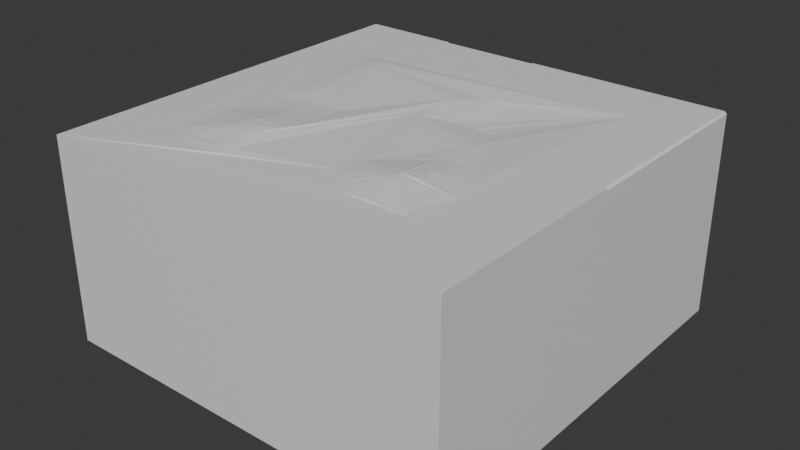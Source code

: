 # Source: eden_tile.blend  (saved by Blender 4.2.66; exported with 4.5.12 LTS)
import bpy
from mathutils import Matrix  # noqa: F401  (used for matrix-valued properties, if any)

bpy.ops.wm.read_factory_settings(use_empty=True)
scene = bpy.context.scene
scene.name = 'Scene'

# ---- materials (node trees are filled in below, after node groups)
mat_material = bpy.data.materials.new('Material')
mat_material.alpha_threshold = 0.0
mat_material.roughness = 0.5
mat_material.line_color = (0.0, 0.0, 0.0, 1.0)

# ---- material node trees
mat_material.use_nodes = True; mat_material.node_tree.nodes.clear()
_N = mat_material.node_tree.nodes; _L = mat_material.node_tree.links
n0 = _N.new('ShaderNodeOutputMaterial'); n0.name = 'Material Output'; n0.location = (300, 300)
n1 = _N.new('ShaderNodeBsdfPrincipled'); n1.name = 'Principled BSDF'; n1.location = (10, 300)
n1.inputs[3].default_value = 1.45
_L.new(n1.outputs[0], n0.inputs[0])
n0.is_active_output = True

# ---- world
world_world = bpy.data.worlds.new('World'); scene.world = world_world
world_world.use_nodes = True; world_world.node_tree.nodes.clear()
_N = world_world.node_tree.nodes; _L = world_world.node_tree.links
n0 = _N.new('ShaderNodeOutputWorld'); n0.name = 'World Output'; n0.location = (300, 300)
n1 = _N.new('ShaderNodeBackground'); n1.name = 'Background'; n1.location = (10, 300)
n1.inputs[0].default_value = (0.05088, 0.05088, 0.05088, 1.0)
_L.new(n1.outputs[0], n0.inputs[0])
n0.is_active_output = True
world_world.color = (0.05088, 0.05088, 0.05088)
world_world.sun_shadow_jitter_overblur = 0.0

# ---- meshes
me_cube = bpy.data.meshes.new('Cube')
me_cube.from_pydata([(1.0, 1.0, 0.0), (1.0, -1.0, 1.0), (1.0, -1.0, 0.0), (-1.0, 1.0, 1.0), (-1.0, 1.0, 0.0), (-1.0, -1.0, 1.0), (-1.0, -1.0, 0.0), (-0.7501, 0.5, 1.004), (0.5001, -0.25, 1.008), (0.3749, -5.196e-06, 1.001), (-0.6254, 0.4999, 1.017), (0.3754, -0.4999, 1.027), (0.25, -0.625, 1.005), (-0.625, -0.625, 1.008), (-0.625, -0.125, 1.002), (-0.5627, -0.0001507, 1.009), (-0.5003, 0.06216, 1.016), (-0.563, 0.4999, 1.024), (-0.5003, -0.1873, 1.008), (-0.5628, -0.2497, 1.007), (-0.75, 0.3124, 1.002), (0.5002, -0.3125, 1.014), (0.06253, -7.089e-06, 1.013), (-0.5006, 0.4371, 1.03), (-0.5004, -0.5622, 1.022), (-0.2502, -0.0625, 1.013), (-0.4381, -0.2495, 1.016), (-0.75, 0.1875, 1.001), (0.2483, 0.1877, 0.9828), (-0.5626, -0.625, 1.012), (-0.6875, -0.625, 1.004), (0.1248, 0.4377, 1.007), (0.06222, 0.3753, 1.013), (0.3745, 0.06253, 0.9948), (0.5625, -0.625, 1.002), (0.3754, -0.4374, 1.031), (-0.6251, -0.06254, 1.004), (-0.6253, -0.3123, 1.006), (-0.6876, -0.3749, 1.004), (0.125, -0.4375, 1.007), (0.6251, -0.4375, 1.004), (0.0621, 0.1252, 1.008), (0.0619, 0.1877, 1.008), (0.186, 0.1877, 0.9895), (-0.3125, -0.6875, 1.01), (0.4379, -0.4374, 1.029), (0.1871, 0.4376, 1.001), (0.1875, -0.5625, 1.006), (-0.4378, -0.1873, 1.011), (-0.4384, -0.4366, 1.033), (-0.7813, 0.5, 1.002), (0.5001, -0.2187, 1.005), (-0.5004, -0.2185, 1.009), (-0.7501, 0.5313, 1.004), (0.2483, 0.2815, 0.9837), (0.1562, -1.0, 1.0), (-0.0001559, 0.1564, 1.012), (0.3441, -0.4999, 1.026), (0.09375, -8.435e-06, 1.012), (-0.407, -0.4992, 1.033), (-0.4068, -0.2495, 1.017), (-0.6562, -0.625, 1.006), (0.2188, -0.625, 1.004), (0.1246, 0.4065, 1.006), (0.09331, 0.3753, 1.009), (-0.6253, 0.5312, 1.016), (0.625, -0.5937, 1.001), (0.5938, -0.625, 1.001), (0.3751, -0.2188, 1.01), (0.3754, -0.4687, 1.03), (-0.6565, -0.3748, 1.006), (-0.3758, -0.4679, 1.035), (0.625, -0.3437, 1.003), (-5.201e-05, 0.09384, 1.012), (0.4062, -5.782e-06, 1.001), (-0.5939, -0.0001203, 1.007), (0.4066, -0.4999, 1.027), (-1.0, 0.6562, 1.0), (-0.594, -0.2498, 1.005), (0.25, -0.6562, 1.003), (0.5002, -0.2812, 1.011), (0.2815, -0.5, 1.021), (-0.5005, -0.5308, 1.024), (-0.4695, -0.4993, 1.029), (0.5313, -0.25, 1.005), (0.2482, 0.219, 0.9819), (-0.625, -0.6563, 1.006), (0.125, -0.5312, 1.005), (0.3743, 0.0938, 0.9917), (0.625, -0.6562, 1.0), (0.625, -0.5312, 1.002), (0.375, -0.03127, 1.003), (0.3754, -0.4062, 1.03), (-0.3755, -0.5306, 1.031), (-0.6251, -0.03131, 1.005), (-0.6252, -0.2811, 1.005), (0.03102, 0.1251, 1.011), (0.03088, 0.1877, 1.011), (0.1859, 0.219, 0.9891), (0.7188, 0.6875, 1.0), (0.1563, -0.4375, 1.009), (-0.6564, -0.3124, 1.004), (-0.6875, -0.03127, 1.002), (-0.5938, -0.06256, 1.005), (-0.5628, -0.2186, 1.005), (-0.3125, -0.6562, 1.014), (-0.3437, -0.6875, 1.011), (0.4379, -0.3437, 1.023), (0.469, -0.3125, 1.017), (0.4688, -0.1875, 1.004), (-0.7188, 0.1874, 1.002), (-0.5627, 0.03104, 1.011), (-0.5315, 0.06219, 1.014), (-0.563, 0.4685, 1.025), (-0.5318, 0.4371, 1.028), (-0.7813, 0.3125, 1.001), (0.2796, 0.1877, 0.9813), (0.4059, 0.06252, 0.9963), (0.1869, 0.4064, 0.9993), (0.1875, -0.5937, 1.004), (0.2188, -0.5625, 1.009), (0.1563, -0.5625, 1.005), (-0.6875, -0.5938, 1.005), (-0.5627, -0.5936, 1.014), (-0.5316, -0.5622, 1.019), (-0.5312, -0.6875, 1.009), (-0.5937, -0.6875, 1.006), (0.0621, 0.344, 1.013), (-0.6875, 0.0312, 1.003), (0.5625, -0.6562, 1.001), (0.3438, -0.1875, 1.007), (-0.6876, -0.4061, 1.005), (-0.4385, -0.4053, 1.032), (-0.4072, -0.4365, 1.034), (0.06246, 0.03127, 1.012), (0.03111, 0.09385, 1.011), (-0.4072, -0.4053, 1.033), (-0.4071, -0.4679, 1.034), (-0.7188, -0.4062, 1.002), (0.3441, -0.4687, 1.028), (0.3439, -0.2188, 1.01), (0.3429, 0.09382, 0.9903), (0.03102, 0.344, 1.016), (-0.6562, -0.6563, 1.005), (-0.5938, -0.6563, 1.008), (-0.5312, -0.7188, 1.007), (-0.5315, -0.5936, 1.017), (-0.7188, -0.5313, 1.003), (0.1563, -0.5312, 1.006), (0.2189, -0.5312, 1.011), (0.2188, -0.5937, 1.006), (0.4063, -0.6562, 1.006), (0.2815, -0.5312, 1.018), (0.2171, 0.2815, 0.9867), (0.2181, 0.4064, 0.9964), (0.09347, 0.4065, 1.01), (0.3425, 0.1564, 0.9844), (-0.5318, 0.4685, 1.028), (-0.5315, 0.03101, 1.013), (0.6563, -0.5312, 1.001), (0.5938, -0.5937, 1.002), (0.1563, -0.03129, 1.01), (0.09381, -0.03128, 1.013), (0.4688, -0.2187, 1.007), (0.4691, -0.3437, 1.021), (-0.3438, -0.6562, 1.015), (-0.3442, -0.5307, 1.03), (-0.4693, -0.5307, 1.027), (-0.6563, -0.03129, 1.003), (-0.5941, -0.281, 1.007), (-0.2818, -0.4055, 1.03), (0.1563, -0.4062, 1.009), (0.5314, -0.2812, 1.008), (0.5938, -0.2812, 1.003), (0.5938, -0.3437, 1.006), (0.03094, 0.1564, 1.01), (0.6563, -0.3437, 1.001), (-0.3437, -0.7188, 1.008), (0.2798, 0.1564, 0.9833), (-0.7187, -0.5938, 1.003), (-0.7188, 0.03123, 1.001), (0.03126, 0.03127, 1.013), (0.9892, 1.0, 1.0), (1.0, 1.0, 0.9892), (1.0, 0.0, 0.9892), (0.9892, 0.0, 0.9999), (1.0, -0.01079, 1.0), (0.4919, 1.0, 1.0), (-0.5027, 0.9898, 1.0), (-0.5027, 1.0, 0.9898), (-0.5129, 1.0, 1.0), (-0.005393, 1.0, 0.9898), (-0.005393, 0.9898, 1.0), (0.004815, 1.0, 1.0)], [], [(2, 1, 55, 5, 6), (6, 5, 77, 3, 4), (20, 27, 110, 180, 128, 102, 168, 94, 36, 103, 75, 15, 111, 158, 112, 16, 23, 114, 157, 113, 17, 10, 65, 53, 7, 50, 115), (132, 136, 60, 26, 48, 18, 52, 104, 19, 78, 169, 95, 37), (45, 35, 69, 11, 76, 151, 129, 34, 67, 160, 66, 90, 159, 176, 72, 40), (13, 29, 123, 146, 124, 24, 82, 167, 83, 59, 137, 133, 49, 132, 37, 101, 70, 38, 131, 138, 147, 179, 122, 30, 61, 143, 86), (93, 71, 137, 59, 83, 167, 82, 24, 124, 146, 123, 29, 13, 86, 144, 126, 125, 145, 177, 106, 44, 105, 165, 166), (92, 171, 100, 39, 87, 148, 121, 47, 120, 149, 152, 81, 57, 139, 69, 35), (45, 40, 72, 174, 173, 172, 80, 21, 108, 164, 107), (150, 62, 12, 79, 151, 76, 11, 69, 139, 57, 81, 152, 149, 120, 47, 119), (41, 96, 175, 56, 73, 135, 181, 134, 22, 58, 162, 161, 91, 9, 74, 117, 33, 88, 141, 156, 178, 116, 28, 85, 98, 43, 42), (56, 175, 96, 41, 42, 97, 142, 127, 32, 64, 155, 63, 31, 46, 118, 154, 153, 54, 85, 28, 116, 99, 157, 114, 23, 16, 112, 158, 111, 15, 75, 103, 36, 94, 168, 14, 25, 170, 136, 132, 49, 133, 137, 71, 93, 166, 165, 105, 44, 106, 177, 145, 125, 126, 144, 86, 143, 61, 30, 122, 179, 147, 77, 5, 55, 89, 66, 160, 67, 34, 129, 151, 79, 12, 62, 150, 119, 47, 121, 148, 87, 39, 161, 162, 58, 22, 134, 181, 135, 73), (92, 35, 45, 107, 164, 108, 21, 80, 172, 84, 8, 51, 163, 109, 130, 140, 68), (42, 43, 98, 85, 54, 153, 154, 118, 46, 31, 63, 155, 64, 32, 127, 142, 97), (0, 183, 184, 186, 1, 2), (184, 185, 186), (182, 185, 184, 183), (39, 100, 171, 92, 68, 140, 130, 109, 163, 51, 8, 84, 172, 173, 174, 72, 176, 159, 90, 66, 89, 55, 1, 186, 185, 182, 187, 193, 192, 188, 190, 3, 77, 147, 138, 131, 38, 70, 101, 37, 95, 169, 78, 19, 104, 52, 18, 48, 26, 60, 136, 170, 25, 14, 168, 102, 128, 180, 110, 27, 20, 115, 50, 7, 53, 65, 10, 17, 113, 157, 99, 116, 178, 156, 141, 88, 33, 117, 74, 9, 91, 161), (188, 189, 190), (191, 192, 193), (188, 192, 191, 189), (4, 3, 190, 189, 191, 193, 187, 182, 183, 0)])
_uv = me_cube.uv_layers.new(name='UVMap')
_uv.uv.foreach_set('vector', [0.0, 0.75, 0.25, 0.75, 0.25, 0.8555, 0.25, 1.0, 0.0, 1.0, 0.0, 0.0, 0.25, 0.0, 0.25, 0.207, 0.25, 0.25, 0.0, 0.25, 0.4688, 0.5859, 0.4688, 0.6016, 0.4648, 0.6016, 0.4648, 0.6211, 0.4609, 0.6211, 0.4609, 0.6289, 0.457, 0.6289, 0.4531, 0.6289, 0.4531, 0.6328, 0.4492, 0.6328, 0.4492, 0.625, 0.4453, 0.625, 0.4453, 0.6211, 0.4414, 0.6211, 0.4414, 0.6172, 0.4375, 0.6172, 0.4375, 0.5703, 0.4414, 0.5703, 0.4414, 0.5664, 0.4453, 0.5664, 0.4453, 0.5625, 0.4531, 0.5625, 0.4531, 0.5586, 0.4688, 0.5586, 0.4688, 0.5625, 0.4727, 0.5625, 0.4727, 0.5859, 0.4297, 0.6758, 0.4258, 0.6758, 0.4258, 0.6562, 0.4297, 0.6562, 0.4297, 0.6484, 0.4375, 0.6484, 0.4375, 0.6523, 0.4453, 0.6523, 0.4453, 0.6562, 0.4492, 0.6562, 0.4492, 0.6602, 0.4531, 0.6602, 0.4531, 0.6641, 0.3203, 0.6797, 0.3281, 0.6797, 0.3281, 0.6836, 0.3281, 0.6875, 0.3242, 0.6875, 0.3242, 0.707, 0.3047, 0.707, 0.3047, 0.7031, 0.3008, 0.7031, 0.3008, 0.6992, 0.2969, 0.6992, 0.2969, 0.6914, 0.293, 0.6914, 0.293, 0.668, 0.2969, 0.668, 0.2969, 0.6797, 0.4531, 0.7031, 0.4453, 0.7031, 0.4453, 0.6992, 0.4414, 0.6992, 0.4414, 0.6953, 0.4375, 0.6953, 0.4375, 0.6914, 0.4336, 0.6914, 0.4336, 0.6875, 0.4258, 0.6875, 0.4258, 0.6836, 0.4258, 0.6797, 0.4297, 0.6797, 0.4297, 0.6758, 0.4531, 0.6641, 0.457, 0.6641, 0.457, 0.6719, 0.4609, 0.6719, 0.4609, 0.6758, 0.4648, 0.6758, 0.4648, 0.6914, 0.4648, 0.6992, 0.4609, 0.6992, 0.4609, 0.7031, 0.457, 0.7031, 0.457, 0.707, 0.4531, 0.707, 0.4219, 0.6914, 0.4219, 0.6836, 0.4258, 0.6836, 0.4258, 0.6875, 0.4336, 0.6875, 0.4336, 0.6914, 0.4375, 0.6914, 0.4375, 0.6953, 0.4414, 0.6953, 0.4414, 0.6992, 0.4453, 0.6992, 0.4453, 0.7031, 0.4531, 0.7031, 0.4531, 0.707, 0.4492, 0.707, 0.4492, 0.7109, 0.4414, 0.7109, 0.4414, 0.7148, 0.418, 0.7148, 0.418, 0.7109, 0.4141, 0.7109, 0.4141, 0.707, 0.418, 0.707, 0.418, 0.6914, 0.3281, 0.6758, 0.3555, 0.6758, 0.3555, 0.6797, 0.3594, 0.6797, 0.3594, 0.6914, 0.3555, 0.6914, 0.3555, 0.6953, 0.3516, 0.6953, 0.3477, 0.6953, 0.3477, 0.6914, 0.3398, 0.6914, 0.3398, 0.6875, 0.332, 0.6875, 0.332, 0.6836, 0.3281, 0.6836, 0.3281, 0.6797, 0.3203, 0.6797, 0.2969, 0.6797, 0.2969, 0.668, 0.3008, 0.668, 0.3008, 0.6602, 0.3086, 0.6602, 0.3125, 0.6602, 0.3125, 0.6641, 0.3164, 0.6641, 0.3164, 0.668, 0.3203, 0.668, 0.3477, 0.6992, 0.3477, 0.7031, 0.3438, 0.7031, 0.3438, 0.707, 0.3242, 0.707, 0.3242, 0.6875, 0.3281, 0.6875, 0.3281, 0.6836, 0.332, 0.6836, 0.332, 0.6875, 0.3398, 0.6875, 0.3398, 0.6914, 0.3477, 0.6914, 0.3477, 0.6953, 0.3516, 0.6953, 0.3516, 0.6992, 0.3672, 0.6094, 0.3711, 0.6094, 0.3711, 0.6055, 0.375, 0.6055, 0.375, 0.6133, 0.3711, 0.6133, 0.3711, 0.6211, 0.3672, 0.6211, 0.3672, 0.625, 0.3633, 0.625, 0.3633, 0.6289, 0.3555, 0.6289, 0.3281, 0.6289, 0.3281, 0.625, 0.3242, 0.625, 0.3242, 0.6172, 0.3281, 0.6172, 0.3281, 0.6133, 0.332, 0.6133, 0.332, 0.6055, 0.3398, 0.6055, 0.3398, 0.6016, 0.3438, 0.6016, 0.3438, 0.5977, 0.3516, 0.5977, 0.3516, 0.6016, 0.3672, 0.6016, 0.375, 0.6055, 0.3711, 0.6055, 0.3711, 0.6094, 0.3672, 0.6094, 0.3672, 0.6016, 0.3711, 0.6016, 0.3711, 0.582, 0.3672, 0.582, 0.3672, 0.5781, 0.3633, 0.5781, 0.3633, 0.5742, 0.3594, 0.5742, 0.3594, 0.5703, 0.3516, 0.5703, 0.3516, 0.5742, 0.3477, 0.5742, 0.3477, 0.5898, 0.3438, 0.5898, 0.3438, 0.5977, 0.3438, 0.6016, 0.3398, 0.6016, 0.2852, 0.5391, 0.4414, 0.5664, 0.4414, 0.5703, 0.4375, 0.5703, 0.4375, 0.6172, 0.4414, 0.6172, 0.4414, 0.6211, 0.4453, 0.6211, 0.4453, 0.625, 0.4492, 0.625, 0.4492, 0.6328, 0.4531, 0.6328, 0.4531, 0.6289, 0.457, 0.6289, 0.4531, 0.6406, 0.4062, 0.6328, 0.4102, 0.6758, 0.4258, 0.6758, 0.4297, 0.6758, 0.4297, 0.6797, 0.4258, 0.6797, 0.4258, 0.6836, 0.4219, 0.6836, 0.4219, 0.6914, 0.418, 0.6914, 0.418, 0.707, 0.4141, 0.707, 0.4141, 0.7109, 0.418, 0.7109, 0.418, 0.7148, 0.4414, 0.7148, 0.4414, 0.7109, 0.4492, 0.7109, 0.4492, 0.707, 0.4531, 0.707, 0.457, 0.707, 0.457, 0.7031, 0.4609, 0.7031, 0.4609, 0.6992, 0.4648, 0.6992, 0.4648, 0.6914, 0.5, 0.543, 0.5, 0.75, 0.3555, 0.75, 0.2969, 0.707, 0.2969, 0.6992, 0.3008, 0.6992, 0.3008, 0.7031, 0.3047, 0.7031, 0.3047, 0.707, 0.3242, 0.707, 0.3438, 0.707, 0.3438, 0.7031, 0.3477, 0.7031, 0.3477, 0.6992, 0.3516, 0.6992, 0.3516, 0.6953, 0.3555, 0.6953, 0.3555, 0.6914, 0.3594, 0.6914, 0.3594, 0.6797, 0.3555, 0.6289, 0.3633, 0.6289, 0.3633, 0.625, 0.3672, 0.625, 0.3672, 0.6211, 0.3711, 0.6211, 0.3711, 0.6133, 0.375, 0.6133, 0.3281, 0.6758, 0.3281, 0.6797, 0.3203, 0.6797, 0.3203, 0.668, 0.3164, 0.668, 0.3164, 0.6641, 0.3125, 0.6641, 0.3125, 0.6602, 0.3086, 0.6602, 0.3086, 0.6562, 0.3125, 0.6562, 0.3125, 0.6523, 0.3164, 0.6523, 0.3164, 0.6484, 0.332, 0.6484, 0.332, 0.6523, 0.3281, 0.6523, 0.3672, 0.6016, 0.3516, 0.6016, 0.3516, 0.5977, 0.3438, 0.5977, 0.3438, 0.5898, 0.3477, 0.5898, 0.3477, 0.5742, 0.3516, 0.5742, 0.3516, 0.5703, 0.3594, 0.5703, 0.3594, 0.5742, 0.3633, 0.5742, 0.3633, 0.5781, 0.3672, 0.5781, 0.3672, 0.582, 0.3711, 0.582, 0.3711, 0.6016, 0.0, 0.5, 0.2473, 0.5, 0.2473, 0.625, 0.25, 0.6263, 0.25, 0.75, 0.0, 0.75, 0.2473, 0.625, 0.25, 0.625, 0.25, 0.6263, 0.2513, 0.5, 0.2513, 0.625, 0.2473, 0.625, 0.2473, 0.5, 0.3594, 0.6797, 0.3555, 0.6797, 0.3555, 0.6758, 0.3281, 0.6758, 0.3281, 0.6523, 0.332, 0.6523, 0.332, 0.6484, 0.3164, 0.6484, 0.3164, 0.6523, 0.3125, 0.6523, 0.3125, 0.6562, 0.3086, 0.6562, 0.3086, 0.6602, 0.3008, 0.6602, 0.3008, 0.668, 0.2969, 0.668, 0.293, 0.668, 0.293, 0.6914, 0.2969, 0.6914, 0.2969, 0.6992, 0.2969, 0.707, 0.3555, 0.75, 0.25, 0.75, 0.25, 0.6263, 0.2513, 0.625, 0.2513, 0.5, 0.3135, 0.5, 0.3744, 0.5, 0.3757, 0.5013, 0.4378, 0.5013, 0.4391, 0.5, 0.5, 0.5, 0.5, 0.543, 0.4648, 0.6914, 0.4648, 0.6758, 0.4609, 0.6758, 0.4609, 0.6719, 0.457, 0.6719, 0.457, 0.6641, 0.4531, 0.6641, 0.4531, 0.6602, 0.4492, 0.6602, 0.4492, 0.6562, 0.4453, 0.6562, 0.4453, 0.6523, 0.4375, 0.6523, 0.4375, 0.6484, 0.4297, 0.6484, 0.4297, 0.6562, 0.4258, 0.6562, 0.4258, 0.6758, 0.4102, 0.6758, 0.4062, 0.6328, 0.4531, 0.6406, 0.457, 0.6289, 0.4609, 0.6289, 0.4609, 0.6211, 0.4648, 0.6211, 0.4648, 0.6016, 0.4688, 0.6016, 0.4688, 0.5859, 0.4727, 0.5859, 0.4727, 0.5625, 0.4688, 0.5625, 0.4688, 0.5586, 0.4531, 0.5586, 0.4531, 0.5625, 0.4453, 0.5625, 0.4453, 0.5664, 0.4414, 0.5664, 0.2852, 0.5391, 0.3398, 0.6016, 0.3398, 0.6055, 0.332, 0.6055, 0.332, 0.6133, 0.3281, 0.6133, 0.3281, 0.6172, 0.3242, 0.6172, 0.3242, 0.625, 0.3281, 0.625, 0.3281, 0.6289, 0.3555, 0.6289, 0.25, 0.3122, 0.2474, 0.3122, 0.25, 0.3109, 0.2474, 0.3743, 0.25, 0.3743, 0.25, 0.3756, 0.25, 0.3122, 0.25, 0.3743, 0.2474, 0.3743, 0.2474, 0.3122, 0.0, 0.25, 0.25, 0.25, 0.25, 0.3109, 0.2474, 0.3122, 0.2474, 0.3743, 0.25, 0.3756, 0.25, 0.4365, 0.25, 0.4987, 0.2473, 0.5, 0.0, 0.5])
me_cube.materials.append(mat_material)
me_cube.use_mirror_vertex_groups = False
me_cube.update()

# ---- objects
ob_ground = bpy.data.objects.new('Ground', me_cube)

# ---- transforms, parenting, visibility, modifiers, constraints
ob_ground.location = (0.0, 0.0, 0.0)
ob_ground.scale = (0.5, 0.5, 0.5)
ob_ground.lock_rotations_4d = False
ob_ground.empty_display_type = 'ARROWS'
ob_ground.lineart.crease_threshold = 0.0

# ---- collection membership
scene.collection.objects.link(ob_ground)

# ---- scene / render settings (as saved in the file)
scene.frame_start = 1; scene.frame_end = 250; scene.frame_set(1)
scene.render.engine = 'BLENDER_EEVEE_NEXT'
bpy.context.view_layer.update()

# ---- added for rendering (the .blend has no active camera and no usable light): camera, sun
cam_auto = bpy.data.cameras.new('AutoCamera')
cam_auto.lens = 50.0
cam_auto.sensor_width = 36.0
cam_auto.clip_end = 1000.0
ob_auto_camera = bpy.data.objects.new('AutoCamera', cam_auto)
scene.collection.objects.link(ob_auto_camera)
ob_auto_camera.location = (1.39326, -1.67191, 1.37327)
ob_auto_camera.rotation_euler = (1.09748, -7.21219e-08, 0.694738)
scene.camera = ob_auto_camera
light_auto_sun = bpy.data.lights.new('AutoSun', 'SUN')
light_auto_sun.energy = 3.0
light_auto_sun.angle = 0.0523599
ob_auto_sun = bpy.data.objects.new('AutoSun', light_auto_sun)
scene.collection.objects.link(ob_auto_sun)
ob_auto_sun.rotation_euler = (0.872665, 0.174533, 0.523599)
bpy.context.view_layer.update()
